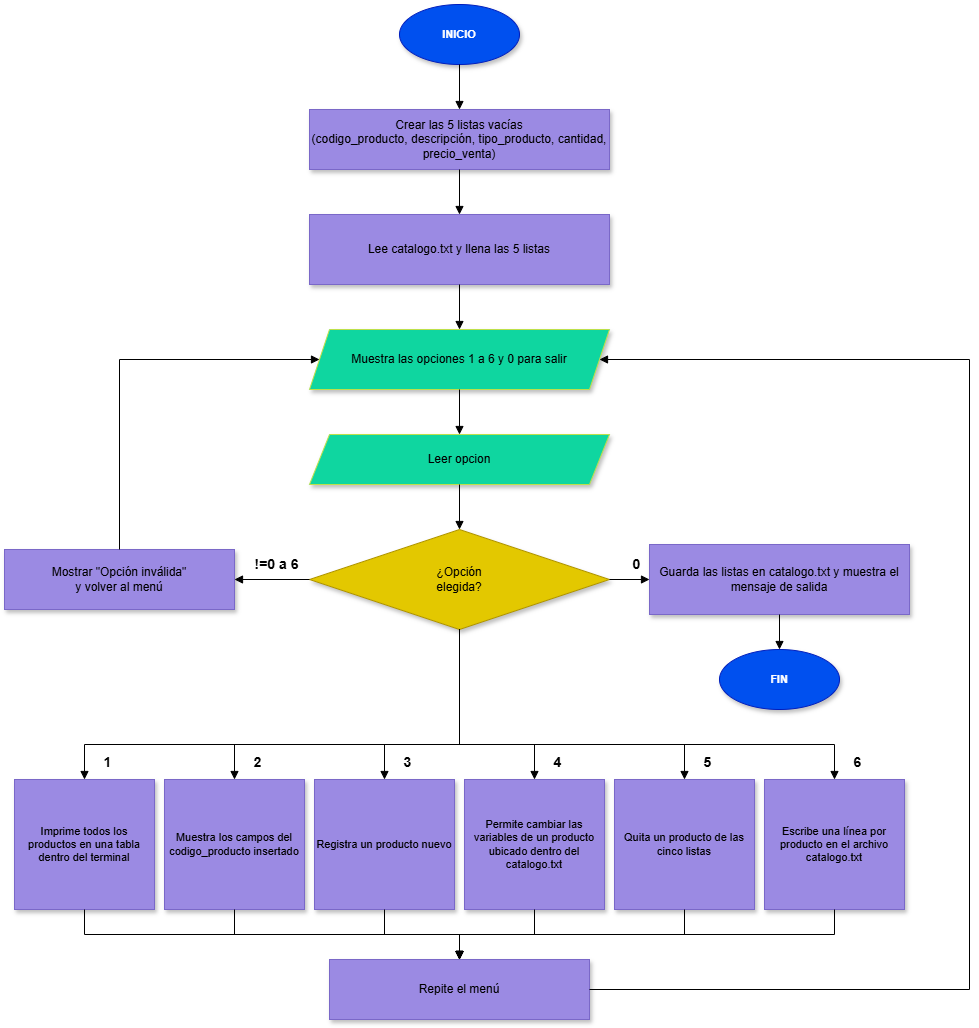

The diagram above was exported from draw.io. Its source (the exported page's mxGraphModel, read from the mxfile embedded in the PNG):
<mxGraphModel dx="1719" dy="2074" grid="1" gridSize="10" guides="1" tooltips="1" connect="1" arrows="1" fold="1" page="1" pageScale="1" pageWidth="850" pageHeight="1100" math="0" shadow="0">
  <root>
    <mxCell id="0" />
    <mxCell id="1" parent="0" />
    <mxCell id="mo0HVZc98mPSr12dbNUw-1" parent="1" style="ellipse;whiteSpace=wrap;html=1;fillColor=#0050ef;fontColor=#ffffff;strokeColor=#001DBC;fontStyle=1;fontSize=11;shadow=1;" value="INICIO" vertex="1">
      <mxGeometry height="60" width="120" x="420" as="geometry" />
    </mxCell>
    <mxCell id="mo0HVZc98mPSr12dbNUw-2" parent="1" style="rounded=0;whiteSpace=wrap;html=1;fillColor=#9B8AE3;strokeColor=#7A68C8;fontSize=12;shadow=1;" value="Crear las 5 listas vacías&lt;br&gt;(codigo_producto, descripción, tipo_producto, cantidad, precio_venta)" vertex="1">
      <mxGeometry height="60" width="300" x="330" y="105" as="geometry" />
    </mxCell>
    <mxCell id="mo0HVZc98mPSr12dbNUw-3" parent="1" style="rounded=0;whiteSpace=wrap;html=1;fillColor=#9B8AE3;strokeColor=#7A68C8;fontSize=12;shadow=1;" value="Lee catalogo.txt y llena las 5 listas" vertex="1">
      <mxGeometry height="70" width="300" x="330" y="210" as="geometry" />
    </mxCell>
    <mxCell id="mo0HVZc98mPSr12dbNUw-4" parent="1" style="shape=parallelogram;perimeter=parallelogramPerimeter;whiteSpace=wrap;html=1;fixedSize=1;size=20;fillColor=#0FD6A0;strokeColor=#BDE04A;fontSize=12;shadow=1;" value="Muestra las opciones 1 a 6 y 0 para salir" vertex="1">
      <mxGeometry height="60" width="300" x="330" y="325" as="geometry" />
    </mxCell>
    <mxCell id="mo0HVZc98mPSr12dbNUw-5" parent="1" style="shape=parallelogram;perimeter=parallelogramPerimeter;whiteSpace=wrap;html=1;fixedSize=1;size=20;fillColor=#0FD6A0;strokeColor=#BDE04A;fontSize=12;shadow=1;" value="Leer opcion" vertex="1">
      <mxGeometry height="50" width="300" x="330" y="430" as="geometry" />
    </mxCell>
    <mxCell id="mo0HVZc98mPSr12dbNUw-6" parent="1" style="rhombus;whiteSpace=wrap;html=1;fillColor=#e3c800;fontColor=#000000;strokeColor=#B09500;fontSize=12;shadow=1;" value="¿Opción&lt;br&gt;elegida?" vertex="1">
      <mxGeometry height="100" width="300" x="330" y="525" as="geometry" />
    </mxCell>
    <mxCell id="mo0HVZc98mPSr12dbNUw-7" parent="1" style="rounded=0;whiteSpace=wrap;html=1;fillColor=#9B8AE3;strokeColor=#7A68C8;fontSize=12;shadow=1;" value="Mostrar &quot;Opción inválida&quot;&lt;br&gt;y volver al menú" vertex="1">
      <mxGeometry height="60" width="230" x="25" y="545" as="geometry" />
    </mxCell>
    <mxCell id="mo0HVZc98mPSr12dbNUw-8" parent="1" style="rounded=0;whiteSpace=wrap;html=1;fillColor=#9B8AE3;strokeColor=#7A68C8;fontSize=12;shadow=1;" value="Guarda las listas en catalogo.txt y muestra el mensaje de salida" vertex="1">
      <mxGeometry height="70" width="260" x="670" y="540" as="geometry" />
    </mxCell>
    <mxCell id="mo0HVZc98mPSr12dbNUw-9" parent="1" style="ellipse;whiteSpace=wrap;html=1;fillColor=#0050ef;fontColor=#ffffff;strokeColor=#001DBC;fontStyle=1;fontSize=11;shadow=1;" value="FIN" vertex="1">
      <mxGeometry height="60" width="120" x="740" y="645" as="geometry" />
    </mxCell>
    <mxCell id="mo0HVZc98mPSr12dbNUw-10" parent="1" style="rounded=0;whiteSpace=wrap;html=1;fillColor=#9B8AE3;strokeColor=#7A68C8;fontSize=11;shadow=1;" value="Imprime todos los productos en una tabla dentro del terminal" vertex="1">
      <mxGeometry height="130" width="140" x="35" y="775" as="geometry" />
    </mxCell>
    <mxCell id="mo0HVZc98mPSr12dbNUw-11" parent="1" style="rounded=0;whiteSpace=wrap;html=1;fillColor=#9B8AE3;strokeColor=#7A68C8;fontSize=11;shadow=1;" value="Muestra los campos del codigo_producto insertado" vertex="1">
      <mxGeometry height="130" width="140" x="185" y="775" as="geometry" />
    </mxCell>
    <mxCell id="mo0HVZc98mPSr12dbNUw-12" parent="1" style="rounded=0;whiteSpace=wrap;html=1;fillColor=#9B8AE3;strokeColor=#7A68C8;fontSize=11;shadow=1;" value="Registra un producto nuevo" vertex="1">
      <mxGeometry height="130" width="140" x="335" y="775" as="geometry" />
    </mxCell>
    <mxCell id="mo0HVZc98mPSr12dbNUw-13" parent="1" style="rounded=0;whiteSpace=wrap;html=1;fillColor=#9B8AE3;strokeColor=#7A68C8;fontSize=11;shadow=1;" value="Permite cambiar las variables de un producto ubicado dentro del catalogo.txt" vertex="1">
      <mxGeometry height="130" width="140" x="485" y="775" as="geometry" />
    </mxCell>
    <mxCell id="mo0HVZc98mPSr12dbNUw-14" parent="1" style="rounded=0;whiteSpace=wrap;html=1;fillColor=#9B8AE3;strokeColor=#7A68C8;fontSize=11;shadow=1;" value="Quita un producto de las cinco listas" vertex="1">
      <mxGeometry height="130" width="140" x="635" y="775" as="geometry" />
    </mxCell>
    <mxCell id="mo0HVZc98mPSr12dbNUw-15" parent="1" style="rounded=0;whiteSpace=wrap;html=1;fillColor=#9B8AE3;strokeColor=#7A68C8;fontSize=11;shadow=1;" value="Escribe una línea por producto en el archivo catalogo.txt" vertex="1">
      <mxGeometry height="130" width="140" x="785" y="775" as="geometry" />
    </mxCell>
    <mxCell id="mo0HVZc98mPSr12dbNUw-16" parent="1" style="rounded=0;whiteSpace=wrap;html=1;fillColor=#9B8AE3;strokeColor=#7A68C8;fontSize=12;shadow=1;" value="Repite el menú" vertex="1">
      <mxGeometry height="60" width="260" x="350" y="955" as="geometry" />
    </mxCell>
    <mxCell id="mo0HVZc98mPSr12dbNUw-17" edge="1" parent="1" source="mo0HVZc98mPSr12dbNUw-1" style="edgeStyle=orthogonalEdgeStyle;rounded=0;orthogonalLoop=1;jettySize=auto;html=1;endArrow=block;endFill=1;exitX=0.5;exitY=1;exitDx=0;exitDy=0;entryX=0.5;entryY=0;entryDx=0;entryDy=0;" target="mo0HVZc98mPSr12dbNUw-2">
      <mxGeometry relative="1" as="geometry" />
    </mxCell>
    <mxCell id="mo0HVZc98mPSr12dbNUw-18" edge="1" parent="1" source="mo0HVZc98mPSr12dbNUw-2" style="edgeStyle=orthogonalEdgeStyle;rounded=0;orthogonalLoop=1;jettySize=auto;html=1;endArrow=block;endFill=1;exitX=0.5;exitY=1;exitDx=0;exitDy=0;entryX=0.5;entryY=0;entryDx=0;entryDy=0;" target="mo0HVZc98mPSr12dbNUw-3">
      <mxGeometry relative="1" as="geometry" />
    </mxCell>
    <mxCell id="mo0HVZc98mPSr12dbNUw-19" edge="1" parent="1" source="mo0HVZc98mPSr12dbNUw-3" style="edgeStyle=orthogonalEdgeStyle;rounded=0;orthogonalLoop=1;jettySize=auto;html=1;endArrow=block;endFill=1;exitX=0.5;exitY=1;exitDx=0;exitDy=0;entryX=0.5;entryY=0;entryDx=0;entryDy=0;" target="mo0HVZc98mPSr12dbNUw-4">
      <mxGeometry relative="1" as="geometry" />
    </mxCell>
    <mxCell id="mo0HVZc98mPSr12dbNUw-20" edge="1" parent="1" source="mo0HVZc98mPSr12dbNUw-4" style="edgeStyle=orthogonalEdgeStyle;rounded=0;orthogonalLoop=1;jettySize=auto;html=1;endArrow=block;endFill=1;exitX=0.5;exitY=1;exitDx=0;exitDy=0;entryX=0.5;entryY=0;entryDx=0;entryDy=0;" target="mo0HVZc98mPSr12dbNUw-5">
      <mxGeometry relative="1" as="geometry" />
    </mxCell>
    <mxCell id="mo0HVZc98mPSr12dbNUw-21" edge="1" parent="1" source="mo0HVZc98mPSr12dbNUw-5" style="edgeStyle=orthogonalEdgeStyle;rounded=0;orthogonalLoop=1;jettySize=auto;html=1;endArrow=block;endFill=1;exitX=0.5;exitY=1;exitDx=0;exitDy=0;entryX=0.5;entryY=0;entryDx=0;entryDy=0;" target="mo0HVZc98mPSr12dbNUw-6">
      <mxGeometry relative="1" as="geometry" />
    </mxCell>
    <mxCell id="mo0HVZc98mPSr12dbNUw-22" edge="1" parent="1" source="mo0HVZc98mPSr12dbNUw-6" style="edgeStyle=orthogonalEdgeStyle;rounded=0;orthogonalLoop=1;jettySize=auto;html=1;endArrow=block;endFill=1;exitX=0;exitY=0.5;exitDx=0;exitDy=0;entryX=1;entryY=0.5;entryDx=0;entryDy=0;" target="mo0HVZc98mPSr12dbNUw-7">
      <mxGeometry relative="1" as="geometry" />
    </mxCell>
    <mxCell id="mo0HVZc98mPSr12dbNUw-23" edge="1" parent="1" source="mo0HVZc98mPSr12dbNUw-7" style="edgeStyle=orthogonalEdgeStyle;rounded=0;orthogonalLoop=1;jettySize=auto;html=1;endArrow=block;endFill=1;exitX=0.5;exitY=0;exitDx=0;exitDy=0;entryX=0;entryY=0.5;entryDx=0;entryDy=0;" target="mo0HVZc98mPSr12dbNUw-4">
      <mxGeometry relative="1" as="geometry">
        <Array as="points">
          <mxPoint x="140" y="355" />
        </Array>
      </mxGeometry>
    </mxCell>
    <mxCell id="mo0HVZc98mPSr12dbNUw-24" edge="1" parent="1" source="mo0HVZc98mPSr12dbNUw-6" style="edgeStyle=orthogonalEdgeStyle;rounded=0;orthogonalLoop=1;jettySize=auto;html=1;endArrow=block;endFill=1;exitX=1;exitY=0.5;exitDx=0;exitDy=0;entryX=0;entryY=0.5;entryDx=0;entryDy=0;" target="mo0HVZc98mPSr12dbNUw-8">
      <mxGeometry relative="1" as="geometry" />
    </mxCell>
    <mxCell id="mo0HVZc98mPSr12dbNUw-25" edge="1" parent="1" source="mo0HVZc98mPSr12dbNUw-8" style="edgeStyle=orthogonalEdgeStyle;rounded=0;orthogonalLoop=1;jettySize=auto;html=1;endArrow=block;endFill=1;exitX=0.5;exitY=1;exitDx=0;exitDy=0;entryX=0.5;entryY=0;entryDx=0;entryDy=0;" target="mo0HVZc98mPSr12dbNUw-9">
      <mxGeometry relative="1" as="geometry" />
    </mxCell>
    <mxCell id="mo0HVZc98mPSr12dbNUw-26" edge="1" parent="1" source="mo0HVZc98mPSr12dbNUw-6" style="edgeStyle=orthogonalEdgeStyle;rounded=0;orthogonalLoop=1;jettySize=auto;html=1;endArrow=block;endFill=1;exitX=0.5;exitY=1;exitDx=0;exitDy=0;entryX=0.5;entryY=0;entryDx=0;entryDy=0;" target="mo0HVZc98mPSr12dbNUw-10">
      <mxGeometry relative="1" as="geometry">
        <Array as="points">
          <mxPoint x="480" y="740" />
          <mxPoint x="105" y="740" />
        </Array>
      </mxGeometry>
    </mxCell>
    <mxCell id="mo0HVZc98mPSr12dbNUw-27" edge="1" parent="1" source="mo0HVZc98mPSr12dbNUw-10" style="edgeStyle=orthogonalEdgeStyle;rounded=0;orthogonalLoop=1;jettySize=auto;html=1;endArrow=block;endFill=1;exitX=0.5;exitY=1;exitDx=0;exitDy=0;entryX=0.5;entryY=0;entryDx=0;entryDy=0;" target="mo0HVZc98mPSr12dbNUw-16">
      <mxGeometry relative="1" as="geometry">
        <Array as="points">
          <mxPoint x="105" y="930" />
          <mxPoint x="480" y="930" />
        </Array>
      </mxGeometry>
    </mxCell>
    <mxCell id="mo0HVZc98mPSr12dbNUw-28" edge="1" parent="1" source="mo0HVZc98mPSr12dbNUw-6" style="edgeStyle=orthogonalEdgeStyle;rounded=0;orthogonalLoop=1;jettySize=auto;html=1;endArrow=block;endFill=1;exitX=0.5;exitY=1;exitDx=0;exitDy=0;entryX=0.5;entryY=0;entryDx=0;entryDy=0;" target="mo0HVZc98mPSr12dbNUw-11">
      <mxGeometry relative="1" as="geometry">
        <Array as="points">
          <mxPoint x="480" y="740" />
          <mxPoint x="255" y="740" />
        </Array>
      </mxGeometry>
    </mxCell>
    <mxCell id="mo0HVZc98mPSr12dbNUw-29" edge="1" parent="1" source="mo0HVZc98mPSr12dbNUw-11" style="edgeStyle=orthogonalEdgeStyle;rounded=0;orthogonalLoop=1;jettySize=auto;html=1;endArrow=block;endFill=1;exitX=0.5;exitY=1;exitDx=0;exitDy=0;entryX=0.5;entryY=0;entryDx=0;entryDy=0;" target="mo0HVZc98mPSr12dbNUw-16">
      <mxGeometry relative="1" as="geometry">
        <Array as="points">
          <mxPoint x="255" y="930" />
          <mxPoint x="480" y="930" />
        </Array>
      </mxGeometry>
    </mxCell>
    <mxCell id="mo0HVZc98mPSr12dbNUw-30" edge="1" parent="1" source="mo0HVZc98mPSr12dbNUw-6" style="edgeStyle=orthogonalEdgeStyle;rounded=0;orthogonalLoop=1;jettySize=auto;html=1;endArrow=block;endFill=1;exitX=0.5;exitY=1;exitDx=0;exitDy=0;entryX=0.5;entryY=0;entryDx=0;entryDy=0;" target="mo0HVZc98mPSr12dbNUw-12">
      <mxGeometry relative="1" as="geometry">
        <Array as="points">
          <mxPoint x="480" y="740" />
          <mxPoint x="405" y="740" />
        </Array>
      </mxGeometry>
    </mxCell>
    <mxCell id="mo0HVZc98mPSr12dbNUw-31" edge="1" parent="1" source="mo0HVZc98mPSr12dbNUw-12" style="edgeStyle=orthogonalEdgeStyle;rounded=0;orthogonalLoop=1;jettySize=auto;html=1;endArrow=block;endFill=1;exitX=0.5;exitY=1;exitDx=0;exitDy=0;entryX=0.5;entryY=0;entryDx=0;entryDy=0;" target="mo0HVZc98mPSr12dbNUw-16">
      <mxGeometry relative="1" as="geometry">
        <Array as="points">
          <mxPoint x="405" y="930" />
          <mxPoint x="480" y="930" />
        </Array>
      </mxGeometry>
    </mxCell>
    <mxCell id="mo0HVZc98mPSr12dbNUw-32" edge="1" parent="1" source="mo0HVZc98mPSr12dbNUw-6" style="edgeStyle=orthogonalEdgeStyle;rounded=0;orthogonalLoop=1;jettySize=auto;html=1;endArrow=block;endFill=1;exitX=0.5;exitY=1;exitDx=0;exitDy=0;entryX=0.5;entryY=0;entryDx=0;entryDy=0;" target="mo0HVZc98mPSr12dbNUw-13">
      <mxGeometry relative="1" as="geometry">
        <Array as="points">
          <mxPoint x="480" y="740" />
          <mxPoint x="555" y="740" />
        </Array>
      </mxGeometry>
    </mxCell>
    <mxCell id="mo0HVZc98mPSr12dbNUw-33" edge="1" parent="1" source="mo0HVZc98mPSr12dbNUw-13" style="edgeStyle=orthogonalEdgeStyle;rounded=0;orthogonalLoop=1;jettySize=auto;html=1;endArrow=block;endFill=1;exitX=0.5;exitY=1;exitDx=0;exitDy=0;entryX=0.5;entryY=0;entryDx=0;entryDy=0;" target="mo0HVZc98mPSr12dbNUw-16">
      <mxGeometry relative="1" as="geometry">
        <Array as="points">
          <mxPoint x="555" y="930" />
          <mxPoint x="480" y="930" />
        </Array>
      </mxGeometry>
    </mxCell>
    <mxCell id="mo0HVZc98mPSr12dbNUw-34" edge="1" parent="1" source="mo0HVZc98mPSr12dbNUw-6" style="edgeStyle=orthogonalEdgeStyle;rounded=0;orthogonalLoop=1;jettySize=auto;html=1;endArrow=block;endFill=1;exitX=0.5;exitY=1;exitDx=0;exitDy=0;entryX=0.5;entryY=0;entryDx=0;entryDy=0;" target="mo0HVZc98mPSr12dbNUw-14">
      <mxGeometry relative="1" as="geometry">
        <Array as="points">
          <mxPoint x="480" y="740" />
          <mxPoint x="705" y="740" />
        </Array>
      </mxGeometry>
    </mxCell>
    <mxCell id="mo0HVZc98mPSr12dbNUw-35" edge="1" parent="1" source="mo0HVZc98mPSr12dbNUw-14" style="edgeStyle=orthogonalEdgeStyle;rounded=0;orthogonalLoop=1;jettySize=auto;html=1;endArrow=block;endFill=1;exitX=0.5;exitY=1;exitDx=0;exitDy=0;entryX=0.5;entryY=0;entryDx=0;entryDy=0;" target="mo0HVZc98mPSr12dbNUw-16">
      <mxGeometry relative="1" as="geometry">
        <Array as="points">
          <mxPoint x="705" y="930" />
          <mxPoint x="480" y="930" />
        </Array>
      </mxGeometry>
    </mxCell>
    <mxCell id="mo0HVZc98mPSr12dbNUw-36" edge="1" parent="1" source="mo0HVZc98mPSr12dbNUw-6" style="edgeStyle=orthogonalEdgeStyle;rounded=0;orthogonalLoop=1;jettySize=auto;html=1;endArrow=block;endFill=1;exitX=0.5;exitY=1;exitDx=0;exitDy=0;entryX=0.5;entryY=0;entryDx=0;entryDy=0;" target="mo0HVZc98mPSr12dbNUw-15">
      <mxGeometry relative="1" as="geometry">
        <Array as="points">
          <mxPoint x="480" y="740" />
          <mxPoint x="855" y="740" />
        </Array>
      </mxGeometry>
    </mxCell>
    <mxCell id="mo0HVZc98mPSr12dbNUw-37" edge="1" parent="1" source="mo0HVZc98mPSr12dbNUw-15" style="edgeStyle=orthogonalEdgeStyle;rounded=0;orthogonalLoop=1;jettySize=auto;html=1;endArrow=block;endFill=1;exitX=0.5;exitY=1;exitDx=0;exitDy=0;entryX=0.5;entryY=0;entryDx=0;entryDy=0;" target="mo0HVZc98mPSr12dbNUw-16">
      <mxGeometry relative="1" as="geometry">
        <Array as="points">
          <mxPoint x="855" y="930" />
          <mxPoint x="480" y="930" />
        </Array>
      </mxGeometry>
    </mxCell>
    <mxCell id="mo0HVZc98mPSr12dbNUw-38" edge="1" parent="1" source="mo0HVZc98mPSr12dbNUw-16" style="edgeStyle=orthogonalEdgeStyle;rounded=0;orthogonalLoop=1;jettySize=auto;html=1;endArrow=block;endFill=1;exitX=1;exitY=0.5;exitDx=0;exitDy=0;entryX=1;entryY=0.5;entryDx=0;entryDy=0;" target="mo0HVZc98mPSr12dbNUw-4">
      <mxGeometry relative="1" as="geometry">
        <Array as="points">
          <mxPoint x="990" y="985" />
          <mxPoint x="990" y="355" />
        </Array>
      </mxGeometry>
    </mxCell>
    <mxCell id="mo0HVZc98mPSr12dbNUw-39" parent="1" style="text;html=1;align=center;verticalAlign=middle;fontSize=14;fontStyle=1;" value="1" vertex="1">
      <mxGeometry height="20" width="34" x="111" y="748" as="geometry" />
    </mxCell>
    <mxCell id="mo0HVZc98mPSr12dbNUw-40" parent="1" style="text;html=1;align=center;verticalAlign=middle;fontSize=14;fontStyle=1;" value="2" vertex="1">
      <mxGeometry height="20" width="34" x="261" y="748" as="geometry" />
    </mxCell>
    <mxCell id="mo0HVZc98mPSr12dbNUw-41" parent="1" style="text;html=1;align=center;verticalAlign=middle;fontSize=14;fontStyle=1;" value="3" vertex="1">
      <mxGeometry height="20" width="34" x="411" y="748" as="geometry" />
    </mxCell>
    <mxCell id="mo0HVZc98mPSr12dbNUw-42" parent="1" style="text;html=1;align=center;verticalAlign=middle;fontSize=14;fontStyle=1;" value="4" vertex="1">
      <mxGeometry height="20" width="34" x="561" y="748" as="geometry" />
    </mxCell>
    <mxCell id="mo0HVZc98mPSr12dbNUw-43" parent="1" style="text;html=1;align=center;verticalAlign=middle;fontSize=14;fontStyle=1;" value="5" vertex="1">
      <mxGeometry height="20" width="34" x="711" y="748" as="geometry" />
    </mxCell>
    <mxCell id="mo0HVZc98mPSr12dbNUw-44" parent="1" style="text;html=1;align=center;verticalAlign=middle;fontSize=14;fontStyle=1;" value="6" vertex="1">
      <mxGeometry height="20" width="34" x="861" y="748" as="geometry" />
    </mxCell>
    <mxCell id="mo0HVZc98mPSr12dbNUw-45" parent="1" style="text;html=1;align=center;verticalAlign=middle;fontSize=14;fontStyle=1;" value="!=0 a 6" vertex="1">
      <mxGeometry height="20" width="34" x="280" y="550" as="geometry" />
    </mxCell>
    <mxCell id="mo0HVZc98mPSr12dbNUw-46" parent="1" style="text;html=1;align=center;verticalAlign=middle;fontSize=14;fontStyle=1;" value="0" vertex="1">
      <mxGeometry height="20" width="34" x="640" y="550" as="geometry" />
    </mxCell>
  </root>
</mxGraphModel>